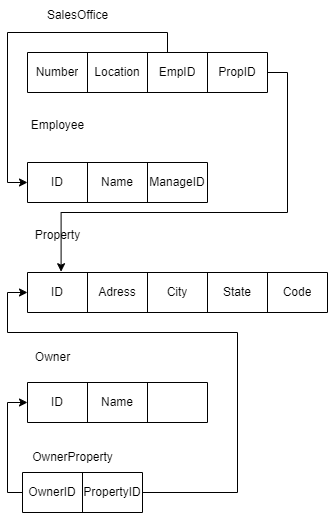

The diagram above was exported from draw.io. Its source (the exported page's mxGraphModel, read from the mxfile embedded in the PNG):
<mxGraphModel dx="2140" dy="621" grid="1" gridSize="10" guides="1" tooltips="1" connect="1" arrows="1" fold="1" page="1" pageScale="1" pageWidth="850" pageHeight="1100" math="0" shadow="0">
  <root>
    <mxCell id="0" />
    <mxCell id="1" parent="0" />
    <mxCell id="JvKSczzwhJmZVHfa1G4t-1" value="SalesOffice" style="text;html=1;align=center;verticalAlign=middle;resizable=0;points=[];autosize=1;strokeColor=none;fillColor=none;" parent="1" vertex="1">
      <mxGeometry x="10" y="8" width="80" height="30" as="geometry" />
    </mxCell>
    <mxCell id="JvKSczzwhJmZVHfa1G4t-2" value="" style="shape=table;startSize=0;container=1;collapsible=0;childLayout=tableLayout;" parent="1" vertex="1">
      <mxGeometry y="60" width="240" height="40" as="geometry" />
    </mxCell>
    <mxCell id="JvKSczzwhJmZVHfa1G4t-3" value="" style="shape=tableRow;horizontal=0;startSize=0;swimlaneHead=0;swimlaneBody=0;strokeColor=inherit;top=0;left=0;bottom=0;right=0;collapsible=0;dropTarget=0;fillColor=none;points=[[0,0.5],[1,0.5]];portConstraint=eastwest;" parent="JvKSczzwhJmZVHfa1G4t-2" vertex="1">
      <mxGeometry width="240" height="40" as="geometry" />
    </mxCell>
    <mxCell id="JvKSczzwhJmZVHfa1G4t-4" value="Number" style="shape=partialRectangle;html=1;whiteSpace=wrap;connectable=0;strokeColor=inherit;overflow=hidden;fillColor=none;top=0;left=0;bottom=0;right=0;pointerEvents=1;" parent="JvKSczzwhJmZVHfa1G4t-3" vertex="1">
      <mxGeometry width="60" height="40" as="geometry">
        <mxRectangle width="60" height="40" as="alternateBounds" />
      </mxGeometry>
    </mxCell>
    <mxCell id="JvKSczzwhJmZVHfa1G4t-5" value="Location" style="shape=partialRectangle;html=1;whiteSpace=wrap;connectable=0;strokeColor=inherit;overflow=hidden;fillColor=none;top=0;left=0;bottom=0;right=0;pointerEvents=1;" parent="JvKSczzwhJmZVHfa1G4t-3" vertex="1">
      <mxGeometry x="60" width="60" height="40" as="geometry">
        <mxRectangle width="60" height="40" as="alternateBounds" />
      </mxGeometry>
    </mxCell>
    <mxCell id="JvKSczzwhJmZVHfa1G4t-6" value="EmpID" style="shape=partialRectangle;html=1;whiteSpace=wrap;connectable=0;strokeColor=inherit;overflow=hidden;fillColor=none;top=0;left=0;bottom=0;right=0;pointerEvents=1;" parent="JvKSczzwhJmZVHfa1G4t-3" vertex="1">
      <mxGeometry x="120" width="60" height="40" as="geometry">
        <mxRectangle width="60" height="40" as="alternateBounds" />
      </mxGeometry>
    </mxCell>
    <mxCell id="JvKSczzwhJmZVHfa1G4t-41" value="PropID" style="shape=partialRectangle;html=1;whiteSpace=wrap;connectable=0;strokeColor=inherit;overflow=hidden;fillColor=none;top=0;left=0;bottom=0;right=0;pointerEvents=1;" parent="JvKSczzwhJmZVHfa1G4t-3" vertex="1">
      <mxGeometry x="180" width="60" height="40" as="geometry">
        <mxRectangle width="60" height="40" as="alternateBounds" />
      </mxGeometry>
    </mxCell>
    <mxCell id="JvKSczzwhJmZVHfa1G4t-8" value="Employee" style="text;html=1;align=center;verticalAlign=middle;resizable=0;points=[];autosize=1;strokeColor=none;fillColor=none;" parent="1" vertex="1">
      <mxGeometry x="-10" y="118" width="80" height="30" as="geometry" />
    </mxCell>
    <mxCell id="JvKSczzwhJmZVHfa1G4t-9" value="" style="shape=table;startSize=0;container=1;collapsible=0;childLayout=tableLayout;" parent="1" vertex="1">
      <mxGeometry y="170" width="180" height="40" as="geometry" />
    </mxCell>
    <mxCell id="JvKSczzwhJmZVHfa1G4t-10" value="" style="shape=tableRow;horizontal=0;startSize=0;swimlaneHead=0;swimlaneBody=0;strokeColor=inherit;top=0;left=0;bottom=0;right=0;collapsible=0;dropTarget=0;fillColor=none;points=[[0,0.5],[1,0.5]];portConstraint=eastwest;" parent="JvKSczzwhJmZVHfa1G4t-9" vertex="1">
      <mxGeometry width="180" height="40" as="geometry" />
    </mxCell>
    <mxCell id="JvKSczzwhJmZVHfa1G4t-11" value="ID" style="shape=partialRectangle;html=1;whiteSpace=wrap;connectable=0;strokeColor=inherit;overflow=hidden;fillColor=none;top=0;left=0;bottom=0;right=0;pointerEvents=1;" parent="JvKSczzwhJmZVHfa1G4t-10" vertex="1">
      <mxGeometry width="60" height="40" as="geometry">
        <mxRectangle width="60" height="40" as="alternateBounds" />
      </mxGeometry>
    </mxCell>
    <mxCell id="JvKSczzwhJmZVHfa1G4t-12" value="Name" style="shape=partialRectangle;html=1;whiteSpace=wrap;connectable=0;strokeColor=inherit;overflow=hidden;fillColor=none;top=0;left=0;bottom=0;right=0;pointerEvents=1;" parent="JvKSczzwhJmZVHfa1G4t-10" vertex="1">
      <mxGeometry x="60" width="60" height="40" as="geometry">
        <mxRectangle width="60" height="40" as="alternateBounds" />
      </mxGeometry>
    </mxCell>
    <mxCell id="JvKSczzwhJmZVHfa1G4t-13" value="ManageID" style="shape=partialRectangle;html=1;whiteSpace=wrap;connectable=0;strokeColor=inherit;overflow=hidden;fillColor=none;top=0;left=0;bottom=0;right=0;pointerEvents=1;" parent="JvKSczzwhJmZVHfa1G4t-10" vertex="1">
      <mxGeometry x="120" width="60" height="40" as="geometry">
        <mxRectangle width="60" height="40" as="alternateBounds" />
      </mxGeometry>
    </mxCell>
    <mxCell id="JvKSczzwhJmZVHfa1G4t-15" value="Property" style="text;html=1;align=center;verticalAlign=middle;resizable=0;points=[];autosize=1;strokeColor=none;fillColor=none;" parent="1" vertex="1">
      <mxGeometry x="-5" y="228" width="70" height="30" as="geometry" />
    </mxCell>
    <mxCell id="JvKSczzwhJmZVHfa1G4t-16" value="" style="shape=table;startSize=0;container=1;collapsible=0;childLayout=tableLayout;" parent="1" vertex="1">
      <mxGeometry y="280" width="300" height="40" as="geometry" />
    </mxCell>
    <mxCell id="JvKSczzwhJmZVHfa1G4t-17" value="" style="shape=tableRow;horizontal=0;startSize=0;swimlaneHead=0;swimlaneBody=0;strokeColor=inherit;top=0;left=0;bottom=0;right=0;collapsible=0;dropTarget=0;fillColor=none;points=[[0,0.5],[1,0.5]];portConstraint=eastwest;" parent="JvKSczzwhJmZVHfa1G4t-16" vertex="1">
      <mxGeometry width="300" height="40" as="geometry" />
    </mxCell>
    <mxCell id="JvKSczzwhJmZVHfa1G4t-18" value="ID" style="shape=partialRectangle;html=1;whiteSpace=wrap;connectable=0;strokeColor=inherit;overflow=hidden;fillColor=none;top=0;left=0;bottom=0;right=0;pointerEvents=1;" parent="JvKSczzwhJmZVHfa1G4t-17" vertex="1">
      <mxGeometry width="60" height="40" as="geometry">
        <mxRectangle width="60" height="40" as="alternateBounds" />
      </mxGeometry>
    </mxCell>
    <mxCell id="JvKSczzwhJmZVHfa1G4t-19" value="Adress" style="shape=partialRectangle;html=1;whiteSpace=wrap;connectable=0;strokeColor=inherit;overflow=hidden;fillColor=none;top=0;left=0;bottom=0;right=0;pointerEvents=1;" parent="JvKSczzwhJmZVHfa1G4t-17" vertex="1">
      <mxGeometry x="60" width="60" height="40" as="geometry">
        <mxRectangle width="60" height="40" as="alternateBounds" />
      </mxGeometry>
    </mxCell>
    <mxCell id="JvKSczzwhJmZVHfa1G4t-20" value="City" style="shape=partialRectangle;html=1;whiteSpace=wrap;connectable=0;strokeColor=inherit;overflow=hidden;fillColor=none;top=0;left=0;bottom=0;right=0;pointerEvents=1;" parent="JvKSczzwhJmZVHfa1G4t-17" vertex="1">
      <mxGeometry x="120" width="60" height="40" as="geometry">
        <mxRectangle width="60" height="40" as="alternateBounds" />
      </mxGeometry>
    </mxCell>
    <mxCell id="JvKSczzwhJmZVHfa1G4t-22" value="State" style="shape=partialRectangle;html=1;whiteSpace=wrap;connectable=0;strokeColor=inherit;overflow=hidden;fillColor=none;top=0;left=0;bottom=0;right=0;pointerEvents=1;" parent="JvKSczzwhJmZVHfa1G4t-17" vertex="1">
      <mxGeometry x="180" width="60" height="40" as="geometry">
        <mxRectangle width="60" height="40" as="alternateBounds" />
      </mxGeometry>
    </mxCell>
    <mxCell id="JvKSczzwhJmZVHfa1G4t-23" value="Code" style="shape=partialRectangle;html=1;whiteSpace=wrap;connectable=0;strokeColor=inherit;overflow=hidden;fillColor=none;top=0;left=0;bottom=0;right=0;pointerEvents=1;" parent="JvKSczzwhJmZVHfa1G4t-17" vertex="1">
      <mxGeometry x="240" width="60" height="40" as="geometry">
        <mxRectangle width="60" height="40" as="alternateBounds" />
      </mxGeometry>
    </mxCell>
    <mxCell id="JvKSczzwhJmZVHfa1G4t-24" value="Owner" style="text;html=1;align=center;verticalAlign=middle;resizable=0;points=[];autosize=1;strokeColor=none;fillColor=none;" parent="1" vertex="1">
      <mxGeometry x="-5" y="350" width="60" height="30" as="geometry" />
    </mxCell>
    <mxCell id="JvKSczzwhJmZVHfa1G4t-25" value="" style="shape=table;startSize=0;container=1;collapsible=0;childLayout=tableLayout;" parent="1" vertex="1">
      <mxGeometry y="390" width="180" height="40" as="geometry" />
    </mxCell>
    <mxCell id="JvKSczzwhJmZVHfa1G4t-26" value="" style="shape=tableRow;horizontal=0;startSize=0;swimlaneHead=0;swimlaneBody=0;strokeColor=inherit;top=0;left=0;bottom=0;right=0;collapsible=0;dropTarget=0;fillColor=none;points=[[0,0.5],[1,0.5]];portConstraint=eastwest;" parent="JvKSczzwhJmZVHfa1G4t-25" vertex="1">
      <mxGeometry width="180" height="40" as="geometry" />
    </mxCell>
    <mxCell id="JvKSczzwhJmZVHfa1G4t-27" value="ID" style="shape=partialRectangle;html=1;whiteSpace=wrap;connectable=0;strokeColor=inherit;overflow=hidden;fillColor=none;top=0;left=0;bottom=0;right=0;pointerEvents=1;" parent="JvKSczzwhJmZVHfa1G4t-26" vertex="1">
      <mxGeometry width="60" height="40" as="geometry">
        <mxRectangle width="60" height="40" as="alternateBounds" />
      </mxGeometry>
    </mxCell>
    <mxCell id="JvKSczzwhJmZVHfa1G4t-28" value="Name" style="shape=partialRectangle;html=1;whiteSpace=wrap;connectable=0;strokeColor=inherit;overflow=hidden;fillColor=none;top=0;left=0;bottom=0;right=0;pointerEvents=1;" parent="JvKSczzwhJmZVHfa1G4t-26" vertex="1">
      <mxGeometry x="60" width="60" height="40" as="geometry">
        <mxRectangle width="60" height="40" as="alternateBounds" />
      </mxGeometry>
    </mxCell>
    <mxCell id="JvKSczzwhJmZVHfa1G4t-29" value="" style="shape=partialRectangle;html=1;whiteSpace=wrap;connectable=0;strokeColor=inherit;overflow=hidden;fillColor=none;top=0;left=0;bottom=0;right=0;pointerEvents=1;" parent="JvKSczzwhJmZVHfa1G4t-26" vertex="1">
      <mxGeometry x="120" width="60" height="40" as="geometry">
        <mxRectangle width="60" height="40" as="alternateBounds" />
      </mxGeometry>
    </mxCell>
    <mxCell id="JvKSczzwhJmZVHfa1G4t-34" value="" style="shape=table;startSize=0;container=1;collapsible=0;childLayout=tableLayout;" parent="1" vertex="1">
      <mxGeometry x="-5" y="480" width="120" height="40" as="geometry" />
    </mxCell>
    <mxCell id="JvKSczzwhJmZVHfa1G4t-35" value="" style="shape=tableRow;horizontal=0;startSize=0;swimlaneHead=0;swimlaneBody=0;strokeColor=inherit;top=0;left=0;bottom=0;right=0;collapsible=0;dropTarget=0;fillColor=none;points=[[0,0.5],[1,0.5]];portConstraint=eastwest;" parent="JvKSczzwhJmZVHfa1G4t-34" vertex="1">
      <mxGeometry width="120" height="40" as="geometry" />
    </mxCell>
    <mxCell id="JvKSczzwhJmZVHfa1G4t-36" value="OwnerID" style="shape=partialRectangle;html=1;whiteSpace=wrap;connectable=0;strokeColor=inherit;overflow=hidden;fillColor=none;top=0;left=0;bottom=0;right=0;pointerEvents=1;" parent="JvKSczzwhJmZVHfa1G4t-35" vertex="1">
      <mxGeometry width="60" height="40" as="geometry">
        <mxRectangle width="60" height="40" as="alternateBounds" />
      </mxGeometry>
    </mxCell>
    <mxCell id="JvKSczzwhJmZVHfa1G4t-37" value="PropertyID" style="shape=partialRectangle;html=1;whiteSpace=wrap;connectable=0;strokeColor=inherit;overflow=hidden;fillColor=none;top=0;left=0;bottom=0;right=0;pointerEvents=1;" parent="JvKSczzwhJmZVHfa1G4t-35" vertex="1">
      <mxGeometry x="60" width="60" height="40" as="geometry">
        <mxRectangle width="60" height="40" as="alternateBounds" />
      </mxGeometry>
    </mxCell>
    <mxCell id="JvKSczzwhJmZVHfa1G4t-38" value="OwnerProperty" style="text;html=1;align=center;verticalAlign=middle;resizable=0;points=[];autosize=1;strokeColor=none;fillColor=none;" parent="1" vertex="1">
      <mxGeometry x="-5" y="450" width="100" height="30" as="geometry" />
    </mxCell>
    <mxCell id="JvKSczzwhJmZVHfa1G4t-39" style="edgeStyle=orthogonalEdgeStyle;rounded=0;orthogonalLoop=1;jettySize=auto;html=1;" parent="1" source="JvKSczzwhJmZVHfa1G4t-35" target="JvKSczzwhJmZVHfa1G4t-26" edge="1">
      <mxGeometry relative="1" as="geometry">
        <Array as="points">
          <mxPoint x="-20" y="500" />
          <mxPoint x="-20" y="410" />
        </Array>
      </mxGeometry>
    </mxCell>
    <mxCell id="JvKSczzwhJmZVHfa1G4t-40" style="edgeStyle=orthogonalEdgeStyle;rounded=0;orthogonalLoop=1;jettySize=auto;html=1;entryX=0;entryY=0.5;entryDx=0;entryDy=0;" parent="1" source="JvKSczzwhJmZVHfa1G4t-35" target="JvKSczzwhJmZVHfa1G4t-17" edge="1">
      <mxGeometry relative="1" as="geometry">
        <Array as="points">
          <mxPoint x="210" y="500" />
          <mxPoint x="210" y="340" />
          <mxPoint x="-20" y="340" />
          <mxPoint x="-20" y="300" />
        </Array>
      </mxGeometry>
    </mxCell>
    <mxCell id="JvKSczzwhJmZVHfa1G4t-42" style="edgeStyle=orthogonalEdgeStyle;rounded=0;orthogonalLoop=1;jettySize=auto;html=1;entryX=0.112;entryY=-0.02;entryDx=0;entryDy=0;entryPerimeter=0;" parent="1" source="JvKSczzwhJmZVHfa1G4t-3" target="JvKSczzwhJmZVHfa1G4t-17" edge="1">
      <mxGeometry relative="1" as="geometry">
        <Array as="points">
          <mxPoint x="260" y="80" />
          <mxPoint x="260" y="220" />
          <mxPoint x="34" y="220" />
        </Array>
      </mxGeometry>
    </mxCell>
    <mxCell id="JvKSczzwhJmZVHfa1G4t-43" style="edgeStyle=orthogonalEdgeStyle;rounded=0;orthogonalLoop=1;jettySize=auto;html=1;entryX=0;entryY=0.5;entryDx=0;entryDy=0;" parent="1" source="JvKSczzwhJmZVHfa1G4t-3" target="JvKSczzwhJmZVHfa1G4t-10" edge="1">
      <mxGeometry relative="1" as="geometry">
        <Array as="points">
          <mxPoint x="140" y="40" />
          <mxPoint x="-20" y="40" />
          <mxPoint x="-20" y="190" />
        </Array>
      </mxGeometry>
    </mxCell>
  </root>
</mxGraphModel>